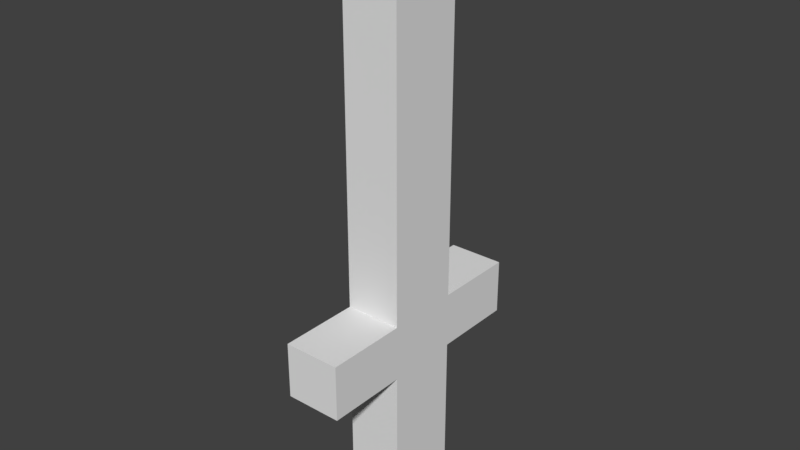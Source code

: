 # Source: WoodSword.blend  (saved by Blender 2.78.0; exported with 4.5.12 LTS)
import bpy
from mathutils import Matrix  # noqa: F401  (used for matrix-valued properties, if any)

bpy.ops.wm.read_factory_settings(use_empty=True)
scene = bpy.context.scene
scene.name = 'Scene'

# ---- collections
col_collection_1 = bpy.data.collections.new('Collection 1'); scene.collection.children.link(col_collection_1)

# ---- world
world_world = bpy.data.worlds.new('World'); scene.world = world_world
world_world.color = (0.05088, 0.05088, 0.05088)
world_world.use_sun_shadow = False
world_world.sun_shadow_jitter_overblur = 0.0
world_world.cycles.sampling_method = 'MANUAL'

# ---- meshes
me_cube_001 = bpy.data.meshes.new('Cube.001')
me_cube_001.from_pydata([(-0.1246, -0.1647, -1.0), (-0.1246, -0.1647, -0.351), (-0.1246, 0.1647, -1.0), (-0.1246, 0.1647, -0.351), (0.1246, -0.1647, -1.0), (0.1246, -0.1647, -0.351), (0.1246, 0.1647, -1.0), (0.1246, 0.1647, -0.351), (-0.1246, -0.1647, -0.1074), (-0.1246, 0.1647, -0.1074), (0.1246, -0.1647, -0.1074), (0.1246, 0.1647, -0.1074), (-0.1246, -0.1647, 1.48), (-0.1246, 0.1647, 1.48), (0.1246, -0.1647, 1.48), (0.1246, 0.1647, 1.48), (0.1246, -0.5205, -0.351), (-0.1246, -0.5205, -0.351), (0.1246, -0.5205, -0.1074), (-0.1246, -0.5205, -0.1074), (-0.1246, 0.5272, -0.351), (0.1246, 0.5272, -0.351), (-0.1246, 0.5272, -0.1074), (0.1246, 0.5272, -0.1074)], [], [(0, 1, 3, 2), (2, 3, 7, 6), (6, 7, 5, 4), (4, 5, 1, 0), (2, 6, 4, 0), (5, 7, 11, 10), (8, 10, 14, 12), (3, 1, 8, 9), (5, 10, 18, 16), (3, 9, 22, 20), (15, 13, 12, 14), (11, 9, 13, 15), (10, 11, 15, 14), (9, 8, 12, 13), (17, 16, 18, 19), (10, 8, 19, 18), (1, 5, 16, 17), (8, 1, 17, 19), (21, 20, 22, 23), (9, 11, 23, 22), (7, 3, 20, 21), (11, 7, 21, 23)])
me_cube_001.use_remesh_preserve_volume = False
me_cube_001.use_remesh_preserve_attributes = False
me_cube_001.use_mirror_vertex_groups = False
me_cube_001.update()

# ---- objects
ob_cube = bpy.data.objects.new('Cube', me_cube_001)

# ---- transforms, parenting, visibility, modifiers, constraints
ob_cube.location = (0.0, 0.0, 0.0)
ob_cube.lineart.crease_threshold = 0.0

# ---- collection membership
col_collection_1.objects.link(ob_cube)

# ---- scene / render settings (as saved in the file)
scene.frame_start = 1; scene.frame_end = 250; scene.frame_set(1)
scene.render.engine = 'BLENDER_EEVEE_NEXT'
scene.render.resolution_percentage = 50
scene.render.dither_intensity = 0.0
scene.cycles.use_denoising = False
scene.cycles.samples = 128
scene.cycles.sampling_pattern = 'TABULATED_SOBOL'
scene.cycles.light_sampling_threshold = 0.0
scene.cycles.use_adaptive_sampling = False
scene.cycles.use_light_tree = False
scene.cycles.blur_glossy = 0.0
scene.cycles.sample_clamp_indirect = 0.0
scene.view_settings.view_transform = 'Standard'
bpy.context.view_layer.update()

# ---- added for rendering (the .blend has no active camera and no usable light): camera, sun
cam_auto = bpy.data.cameras.new('AutoCamera')
cam_auto.lens = 50.0
cam_auto.sensor_width = 36.0
cam_auto.clip_end = 1000.0
ob_auto_camera = bpy.data.objects.new('AutoCamera', cam_auto)
scene.collection.objects.link(ob_auto_camera)
ob_auto_camera.location = (2.50146, -2.99841, 2.2411)
ob_auto_camera.rotation_euler = (1.09748, -7.21219e-08, 0.694738)
scene.camera = ob_auto_camera
light_auto_sun = bpy.data.lights.new('AutoSun', 'SUN')
light_auto_sun.energy = 3.0
light_auto_sun.angle = 0.0523599
ob_auto_sun = bpy.data.objects.new('AutoSun', light_auto_sun)
scene.collection.objects.link(ob_auto_sun)
ob_auto_sun.rotation_euler = (0.872665, 0.174533, 0.523599)
bpy.context.view_layer.update()

